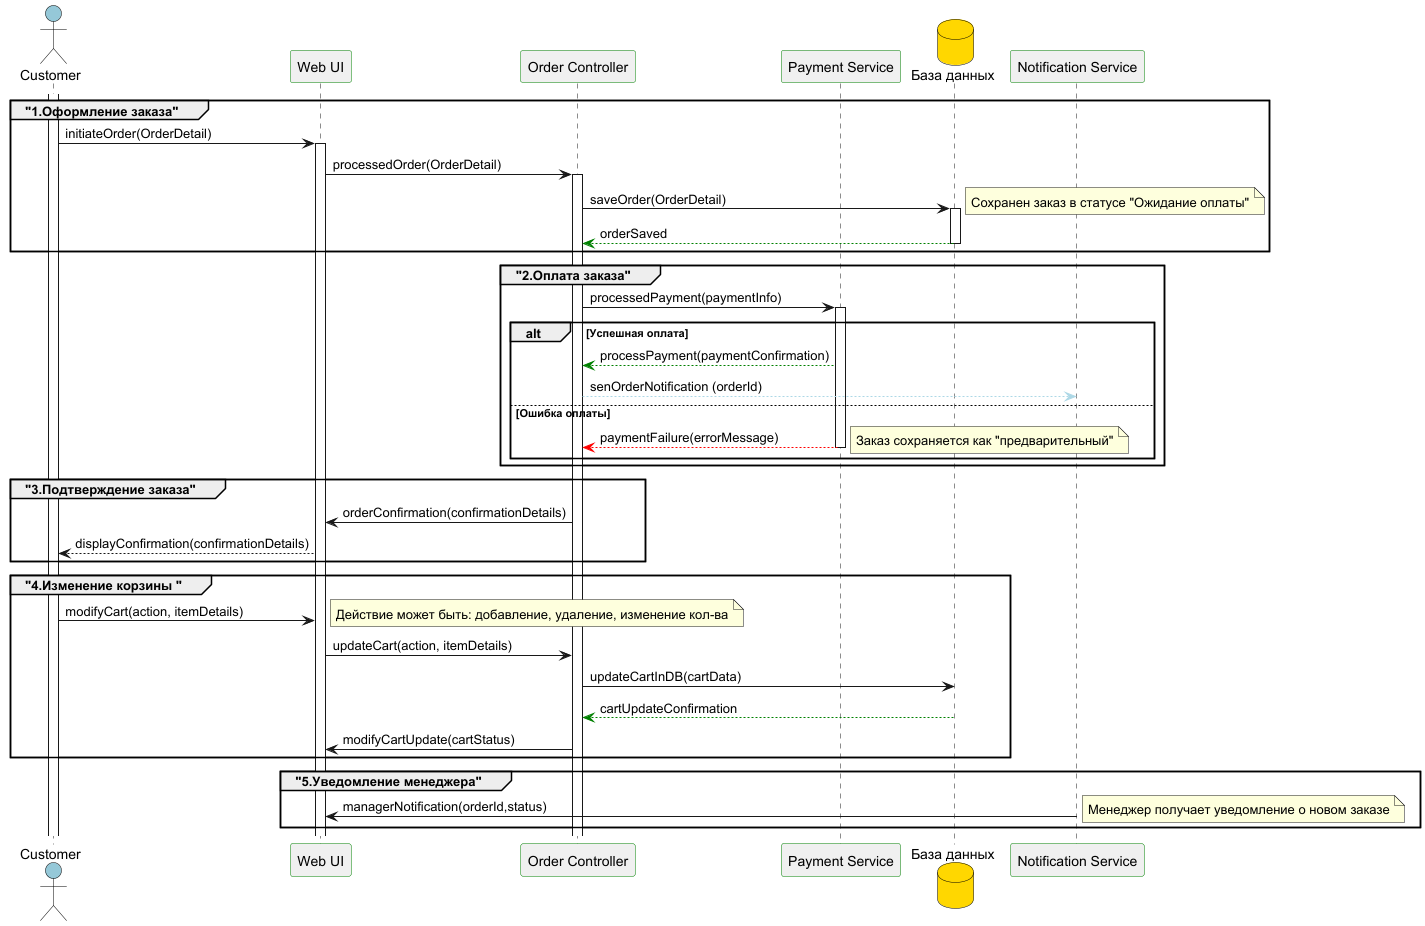

The diagram above was rendered by PlantUML. Its source (embedded in the PNG):
@startuml
'https://plantuml.com/sequence-diagram
skinparam actor {
BackgroundColor #95C8D8
BorderColor Black
}
skinparam participant {
BackgroundColor #F0F0F0
BorderColor Green
}
skinparam database {
BackgroundColor #FFD700
BorderColor Black
}
skinparam sequenceMessageAlign left

actor Customer                 as C
participant "Web UI"           as WUI
participant "Order Controller" as OC
participant "Payment Service"  as PS
database    "База данных"      as DB
participant "Notification Service" as NS

activate C
group "1.Оформление заказа"
C -> WUI    : initiateOrder(OrderDetail)
activate WUI
WUI -> OC   : processedOrder(OrderDetail)
activate OC
OC  -> DB   : saveOrder(OrderDetail)
note right : Сохранен заказ в статусе "Ожидание оплаты"
activate DB
DB -[#green]--> OC  : orderSaved
deactivate DB
end

group "2.Оплата заказа"
OC  -> PS   : processedPayment(paymentInfo)
activate PS
 alt Успешная оплата
   PS -[#green]--> OC  : processPayment(paymentConfirmation)
   OC -[#lightblue]--> NS : senOrderNotification (orderId)

 else Ошибка оплаты
   PS -[#red]--> OC : paymentFailure(errorMessage)

   note right :Заказ сохраняется как "предварительный"

 deactivate PS
 end

end
group "3.Подтверждение заказа"
 OC  ->  WUI : orderConfirmation(confirmationDetails)
 WUI --> C   : displayConfirmation(confirmationDetails)
end

group "4.Изменение корзины "
C -> WUI    : modifyCart(action, itemDetails)
note right  : Действие может быть: добавление, удаление, изменение кол-ва
WUI -> OC   : updateCart(action, itemDetails)
OC -> DB    : updateCartInDB(cartData)
DB -[#green]--> OC :cartUpdateConfirmation
OC -> WUI   : modifyCartUpdate(cartStatus)
end

group "5.Уведомление менеджера"
NS -> WUI   : managerNotification(orderId,status)
note right  : Менеджер получает уведомление о новом заказе
end



@enduml